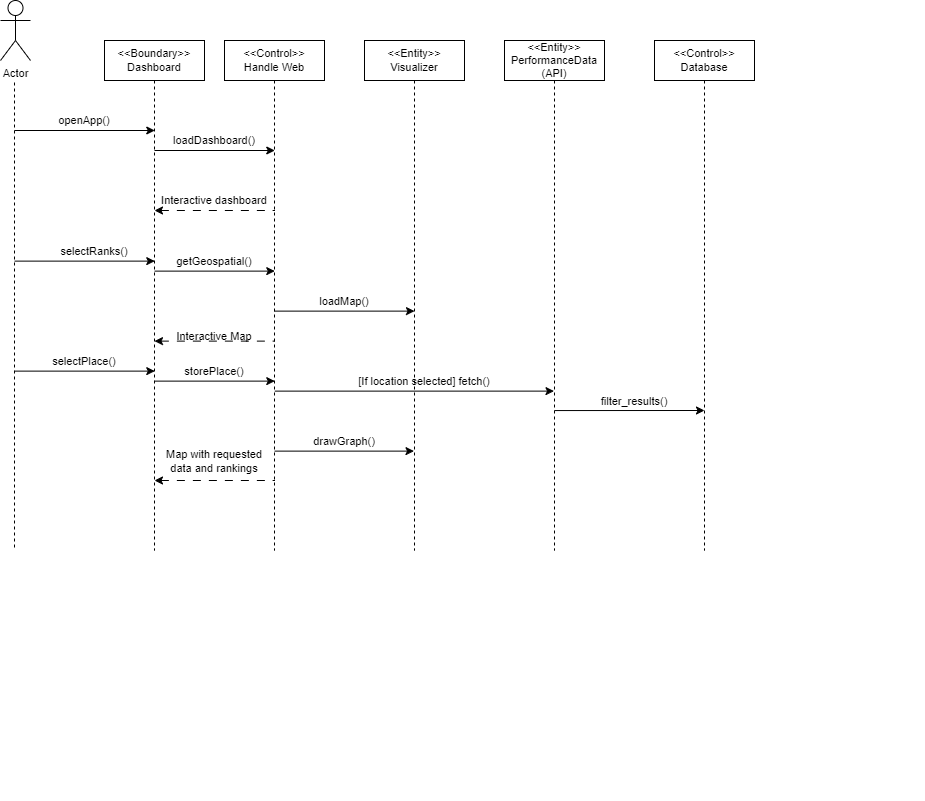

The diagram above was exported from draw.io. Its source (the exported page's mxGraphModel, read from the mxfile embedded in the PNG):
<mxGraphModel dx="864" dy="516" grid="1" gridSize="10" guides="1" tooltips="1" connect="1" arrows="1" fold="1" page="1" pageScale="1" pageWidth="1169" pageHeight="827" math="0" shadow="0">
  <root>
    <mxCell id="0" />
    <mxCell id="1" parent="0" />
    <mxCell id="krkvEF_9McKZljtX_YlV-1" value="" style="group" parent="1" vertex="1" connectable="0">
      <mxGeometry x="50" y="13" width="910" height="800" as="geometry" />
    </mxCell>
    <mxCell id="krkvEF_9McKZljtX_YlV-2" value="&amp;lt;&amp;lt;Control&amp;gt;&amp;gt;&lt;div style=&quot;font-size: 11px;&quot;&gt;Handle Web&lt;/div&gt;" style="shape=umlLifeline;perimeter=lifelinePerimeter;whiteSpace=wrap;html=1;container=0;dropTarget=0;collapsible=0;recursiveResize=0;outlineConnect=0;portConstraint=eastwest;newEdgeStyle={&quot;edgeStyle&quot;:&quot;elbowEdgeStyle&quot;,&quot;elbow&quot;:&quot;vertical&quot;,&quot;curved&quot;:0,&quot;rounded&quot;:0};fontSize=11;" parent="krkvEF_9McKZljtX_YlV-1" vertex="1">
      <mxGeometry x="210" y="40" width="100" height="510" as="geometry" />
    </mxCell>
    <mxCell id="krkvEF_9McKZljtX_YlV-3" value="&amp;lt;&amp;lt;Control&amp;gt;&amp;gt;&lt;div style=&quot;font-size: 11px;&quot;&gt;Database&lt;/div&gt;" style="shape=umlLifeline;perimeter=lifelinePerimeter;whiteSpace=wrap;html=1;container=0;dropTarget=0;collapsible=0;recursiveResize=0;outlineConnect=0;portConstraint=eastwest;newEdgeStyle={&quot;edgeStyle&quot;:&quot;elbowEdgeStyle&quot;,&quot;elbow&quot;:&quot;vertical&quot;,&quot;curved&quot;:0,&quot;rounded&quot;:0};fontSize=11;" parent="krkvEF_9McKZljtX_YlV-1" vertex="1">
      <mxGeometry x="640" y="40" width="100" height="510" as="geometry" />
    </mxCell>
    <mxCell id="krkvEF_9McKZljtX_YlV-5" value="&amp;lt;&amp;lt;Entity&amp;gt;&amp;gt;&lt;div style=&quot;font-size: 11px;&quot;&gt;PerformanceData&lt;/div&gt;&lt;div style=&quot;font-size: 11px;&quot;&gt;(API)&lt;/div&gt;" style="shape=umlLifeline;perimeter=lifelinePerimeter;whiteSpace=wrap;html=1;container=0;dropTarget=0;collapsible=0;recursiveResize=0;outlineConnect=0;portConstraint=eastwest;newEdgeStyle={&quot;edgeStyle&quot;:&quot;elbowEdgeStyle&quot;,&quot;elbow&quot;:&quot;vertical&quot;,&quot;curved&quot;:0,&quot;rounded&quot;:0};fontSize=11;" parent="krkvEF_9McKZljtX_YlV-1" vertex="1">
      <mxGeometry x="490" y="40" width="100" height="510" as="geometry" />
    </mxCell>
    <mxCell id="krkvEF_9McKZljtX_YlV-6" value="&amp;lt;&amp;lt;Entity&amp;gt;&amp;gt;&lt;div style=&quot;font-size: 11px;&quot;&gt;Visualizer&lt;/div&gt;" style="shape=umlLifeline;perimeter=lifelinePerimeter;whiteSpace=wrap;html=1;container=0;dropTarget=0;collapsible=0;recursiveResize=0;outlineConnect=0;portConstraint=eastwest;newEdgeStyle={&quot;edgeStyle&quot;:&quot;elbowEdgeStyle&quot;,&quot;elbow&quot;:&quot;vertical&quot;,&quot;curved&quot;:0,&quot;rounded&quot;:0};fontSize=11;" parent="krkvEF_9McKZljtX_YlV-1" vertex="1">
      <mxGeometry x="350" y="40" width="100" height="510" as="geometry" />
    </mxCell>
    <mxCell id="krkvEF_9McKZljtX_YlV-7" value="&amp;lt;&amp;lt;Boundary&amp;gt;&amp;gt;&lt;div style=&quot;font-size: 11px;&quot;&gt;Dashboard&lt;/div&gt;" style="shape=umlLifeline;perimeter=lifelinePerimeter;whiteSpace=wrap;html=1;container=0;dropTarget=0;collapsible=0;recursiveResize=0;outlineConnect=0;portConstraint=eastwest;newEdgeStyle={&quot;edgeStyle&quot;:&quot;elbowEdgeStyle&quot;,&quot;elbow&quot;:&quot;vertical&quot;,&quot;curved&quot;:0,&quot;rounded&quot;:0};strokeColor=default;fontSize=11;" parent="krkvEF_9McKZljtX_YlV-1" vertex="1">
      <mxGeometry x="90" y="40" width="100" height="510" as="geometry" />
    </mxCell>
    <mxCell id="krkvEF_9McKZljtX_YlV-8" value="Actor" style="shape=umlActor;verticalLabelPosition=bottom;verticalAlign=top;html=1;outlineConnect=0;fontSize=11;" parent="krkvEF_9McKZljtX_YlV-1" vertex="1">
      <mxGeometry x="-14" width="30" height="60" as="geometry" />
    </mxCell>
    <mxCell id="krkvEF_9McKZljtX_YlV-9" value="" style="endArrow=none;html=1;strokeWidth=1;rounded=0;dashed=1;fontSize=11;" parent="krkvEF_9McKZljtX_YlV-1" edge="1">
      <mxGeometry width="50" height="50" relative="1" as="geometry">
        <mxPoint y="547" as="sourcePoint" />
        <mxPoint y="80" as="targetPoint" />
      </mxGeometry>
    </mxCell>
    <mxCell id="krkvEF_9McKZljtX_YlV-35" value="" style="group" parent="krkvEF_9McKZljtX_YlV-1" vertex="1" connectable="0">
      <mxGeometry y="240" width="860.27" height="230.62" as="geometry" />
    </mxCell>
    <mxCell id="krkvEF_9McKZljtX_YlV-11" value="" style="endArrow=classic;html=1;rounded=0;fontSize=11;" parent="krkvEF_9McKZljtX_YlV-35" edge="1">
      <mxGeometry width="50" height="50" relative="1" as="geometry">
        <mxPoint y="20.620000000000005" as="sourcePoint" />
        <mxPoint x="140.27" y="20.620000000000005" as="targetPoint" />
      </mxGeometry>
    </mxCell>
    <mxCell id="krkvEF_9McKZljtX_YlV-12" value="" style="endArrow=classic;html=1;rounded=0;fontSize=11;" parent="krkvEF_9McKZljtX_YlV-35" edge="1">
      <mxGeometry width="50" height="50" relative="1" as="geometry">
        <mxPoint x="140.00076923076927" y="30.620000000000005" as="sourcePoint" />
        <mxPoint x="260.27" y="30.620000000000005" as="targetPoint" />
      </mxGeometry>
    </mxCell>
    <mxCell id="krkvEF_9McKZljtX_YlV-13" value="" style="endArrow=none;html=1;rounded=0;endFill=0;startArrow=classic;startFill=1;dashed=1;dashPattern=8 8;fontSize=11;" parent="krkvEF_9McKZljtX_YlV-35" edge="1">
      <mxGeometry width="50" height="50" relative="1" as="geometry">
        <mxPoint x="140.00076923076927" y="100.62" as="sourcePoint" />
        <mxPoint x="260.27" y="100.62" as="targetPoint" />
      </mxGeometry>
    </mxCell>
    <mxCell id="krkvEF_9McKZljtX_YlV-14" value="" style="endArrow=classic;html=1;rounded=0;fontSize=11;" parent="krkvEF_9McKZljtX_YlV-35" edge="1">
      <mxGeometry width="50" height="50" relative="1" as="geometry">
        <mxPoint y="130.62" as="sourcePoint" />
        <mxPoint x="140.27" y="130.62" as="targetPoint" />
      </mxGeometry>
    </mxCell>
    <mxCell id="krkvEF_9McKZljtX_YlV-15" value="" style="endArrow=classic;html=1;rounded=0;fontSize=11;" parent="krkvEF_9McKZljtX_YlV-35" edge="1">
      <mxGeometry width="50" height="50" relative="1" as="geometry">
        <mxPoint x="140.00076923076927" y="140.62" as="sourcePoint" />
        <mxPoint x="260.27" y="140.62" as="targetPoint" />
      </mxGeometry>
    </mxCell>
    <mxCell id="krkvEF_9McKZljtX_YlV-16" value="" style="endArrow=classic;html=1;rounded=0;fontSize=11;" parent="krkvEF_9McKZljtX_YlV-35" target="krkvEF_9McKZljtX_YlV-5" edge="1">
      <mxGeometry width="50" height="50" relative="1" as="geometry">
        <mxPoint x="260.25076923076927" y="150.62" as="sourcePoint" />
        <mxPoint x="739.75" y="150.62" as="targetPoint" />
      </mxGeometry>
    </mxCell>
    <mxCell id="krkvEF_9McKZljtX_YlV-17" value="" style="endArrow=classic;html=1;rounded=0;fontSize=11;" parent="krkvEF_9McKZljtX_YlV-35" edge="1">
      <mxGeometry width="50" height="50" relative="1" as="geometry">
        <mxPoint x="540.0007692307693" y="170.06" as="sourcePoint" />
        <mxPoint x="690" y="170" as="targetPoint" />
      </mxGeometry>
    </mxCell>
    <mxCell id="krkvEF_9McKZljtX_YlV-18" value="" style="endArrow=classic;html=1;rounded=0;fontSize=11;" parent="krkvEF_9McKZljtX_YlV-35" edge="1" target="krkvEF_9McKZljtX_YlV-6">
      <mxGeometry width="50" height="50" relative="1" as="geometry">
        <mxPoint x="260.00076923076927" y="210.62" as="sourcePoint" />
        <mxPoint x="519.5" y="210.62000000000012" as="targetPoint" />
      </mxGeometry>
    </mxCell>
    <mxCell id="krkvEF_9McKZljtX_YlV-21" value="getGeospatial()" style="text;html=1;align=center;verticalAlign=middle;whiteSpace=wrap;rounded=0;fontSize=11;" parent="krkvEF_9McKZljtX_YlV-35" vertex="1">
      <mxGeometry x="140" y="10.620000000000005" width="120" height="20" as="geometry" />
    </mxCell>
    <mxCell id="krkvEF_9McKZljtX_YlV-22" value="Interactive Map" style="text;html=1;align=center;verticalAlign=middle;whiteSpace=wrap;rounded=0;spacing=0;fontSize=11;" parent="krkvEF_9McKZljtX_YlV-35" vertex="1">
      <mxGeometry x="145" y="90.62" width="110" height="10" as="geometry" />
    </mxCell>
    <mxCell id="krkvEF_9McKZljtX_YlV-23" value="selectPlace()" style="text;html=1;align=center;verticalAlign=middle;whiteSpace=wrap;rounded=0;fontSize=11;" parent="krkvEF_9McKZljtX_YlV-35" vertex="1">
      <mxGeometry y="110.62" width="140" height="20" as="geometry" />
    </mxCell>
    <mxCell id="krkvEF_9McKZljtX_YlV-24" value="storePlace()" style="text;html=1;align=center;verticalAlign=middle;whiteSpace=wrap;rounded=0;fontSize=11;" parent="krkvEF_9McKZljtX_YlV-35" vertex="1">
      <mxGeometry x="140" y="120.62" width="120" height="20" as="geometry" />
    </mxCell>
    <mxCell id="krkvEF_9McKZljtX_YlV-25" value="Map with requested data and rankings" style="text;html=1;align=center;verticalAlign=middle;whiteSpace=wrap;rounded=0;fontSize=11;" parent="krkvEF_9McKZljtX_YlV-35" vertex="1">
      <mxGeometry x="140" y="210.62" width="120" height="20" as="geometry" />
    </mxCell>
    <mxCell id="krkvEF_9McKZljtX_YlV-27" value="[If location selected] fetch()" style="text;html=1;align=center;verticalAlign=middle;whiteSpace=wrap;rounded=0;fontSize=11;" parent="krkvEF_9McKZljtX_YlV-35" vertex="1">
      <mxGeometry x="280" y="130.62" width="260" height="20" as="geometry" />
    </mxCell>
    <mxCell id="krkvEF_9McKZljtX_YlV-28" value="drawGraph()" style="text;html=1;align=center;verticalAlign=middle;whiteSpace=wrap;rounded=0;fontSize=11;" parent="krkvEF_9McKZljtX_YlV-35" vertex="1">
      <mxGeometry x="270" y="190.62" width="120" height="20" as="geometry" />
    </mxCell>
    <mxCell id="krkvEF_9McKZljtX_YlV-29" value="filter_results()" style="text;html=1;align=center;verticalAlign=middle;whiteSpace=wrap;rounded=0;fontSize=11;" parent="krkvEF_9McKZljtX_YlV-35" vertex="1">
      <mxGeometry x="560" y="151" width="120" height="20" as="geometry" />
    </mxCell>
    <mxCell id="krkvEF_9McKZljtX_YlV-30" value="selectRanks()" style="text;html=1;align=center;verticalAlign=middle;whiteSpace=wrap;rounded=0;fontSize=11;" parent="krkvEF_9McKZljtX_YlV-35" vertex="1">
      <mxGeometry x="20" y="0.6200000000000045" width="120" height="20" as="geometry" />
    </mxCell>
    <mxCell id="krkvEF_9McKZljtX_YlV-34" value="loadMap()" style="text;html=1;align=center;verticalAlign=middle;whiteSpace=wrap;rounded=0;fontSize=11;" parent="krkvEF_9McKZljtX_YlV-35" vertex="1">
      <mxGeometry x="270" y="50.620000000000005" width="120" height="20" as="geometry" />
    </mxCell>
    <mxCell id="krkvEF_9McKZljtX_YlV-33" value="" style="endArrow=classic;html=1;rounded=0;endFill=1;startArrow=none;startFill=0;fontSize=11;" parent="krkvEF_9McKZljtX_YlV-35" edge="1">
      <mxGeometry width="50" height="50" relative="1" as="geometry">
        <mxPoint x="260" y="70.62" as="sourcePoint" />
        <mxPoint x="400" y="70.62" as="targetPoint" />
      </mxGeometry>
    </mxCell>
    <mxCell id="W5DITZMhG7c8M8GWCJBv-1" value="" style="endArrow=classic;html=1;rounded=0;fontSize=11;" parent="krkvEF_9McKZljtX_YlV-1" edge="1">
      <mxGeometry width="50" height="50" relative="1" as="geometry">
        <mxPoint y="130" as="sourcePoint" />
        <mxPoint x="140.27" y="130" as="targetPoint" />
      </mxGeometry>
    </mxCell>
    <mxCell id="WzCO27tatQENUL3hGLLL-1" value="openApp()" style="text;html=1;align=center;verticalAlign=middle;whiteSpace=wrap;rounded=0;fontSize=11;" parent="krkvEF_9McKZljtX_YlV-1" vertex="1">
      <mxGeometry x="10" y="110" width="120" height="20" as="geometry" />
    </mxCell>
    <mxCell id="OekqhrU1eWlWqLYlQngU-2" value="" style="endArrow=classic;html=1;rounded=0;fontSize=11;" parent="krkvEF_9McKZljtX_YlV-1" edge="1">
      <mxGeometry width="50" height="50" relative="1" as="geometry">
        <mxPoint x="140.00076923076927" y="150" as="sourcePoint" />
        <mxPoint x="260.27" y="150" as="targetPoint" />
      </mxGeometry>
    </mxCell>
    <mxCell id="OekqhrU1eWlWqLYlQngU-1" value="loadDashboard()" style="text;html=1;align=center;verticalAlign=middle;whiteSpace=wrap;rounded=0;fontSize=11;" parent="krkvEF_9McKZljtX_YlV-1" vertex="1">
      <mxGeometry x="140" y="130" width="120" height="20" as="geometry" />
    </mxCell>
    <mxCell id="krkvEF_9McKZljtX_YlV-10" value="" style="endArrow=none;html=1;rounded=0;endFill=0;startArrow=classic;startFill=1;dashed=1;dashPattern=8 8;fontSize=11;" parent="krkvEF_9McKZljtX_YlV-1" edge="1">
      <mxGeometry width="50" height="50" relative="1" as="geometry">
        <mxPoint x="140.00076923076927" y="210" as="sourcePoint" />
        <mxPoint x="260.27" y="210" as="targetPoint" />
      </mxGeometry>
    </mxCell>
    <mxCell id="4vlbgex_bG1ejrsuuxui-2" value="Interactive dashboard" style="text;html=1;align=center;verticalAlign=middle;whiteSpace=wrap;rounded=0;fontSize=11;" parent="krkvEF_9McKZljtX_YlV-1" vertex="1">
      <mxGeometry x="140" y="190" width="120" height="20" as="geometry" />
    </mxCell>
    <mxCell id="krkvEF_9McKZljtX_YlV-20" value="" style="endArrow=none;html=1;rounded=0;endFill=0;startArrow=classic;startFill=1;dashed=1;dashPattern=8 8;fontSize=11;" parent="krkvEF_9McKZljtX_YlV-1" edge="1">
      <mxGeometry width="50" height="50" relative="1" as="geometry">
        <mxPoint x="140.00076923076927" y="480" as="sourcePoint" />
        <mxPoint x="260.27" y="480" as="targetPoint" />
      </mxGeometry>
    </mxCell>
  </root>
</mxGraphModel>